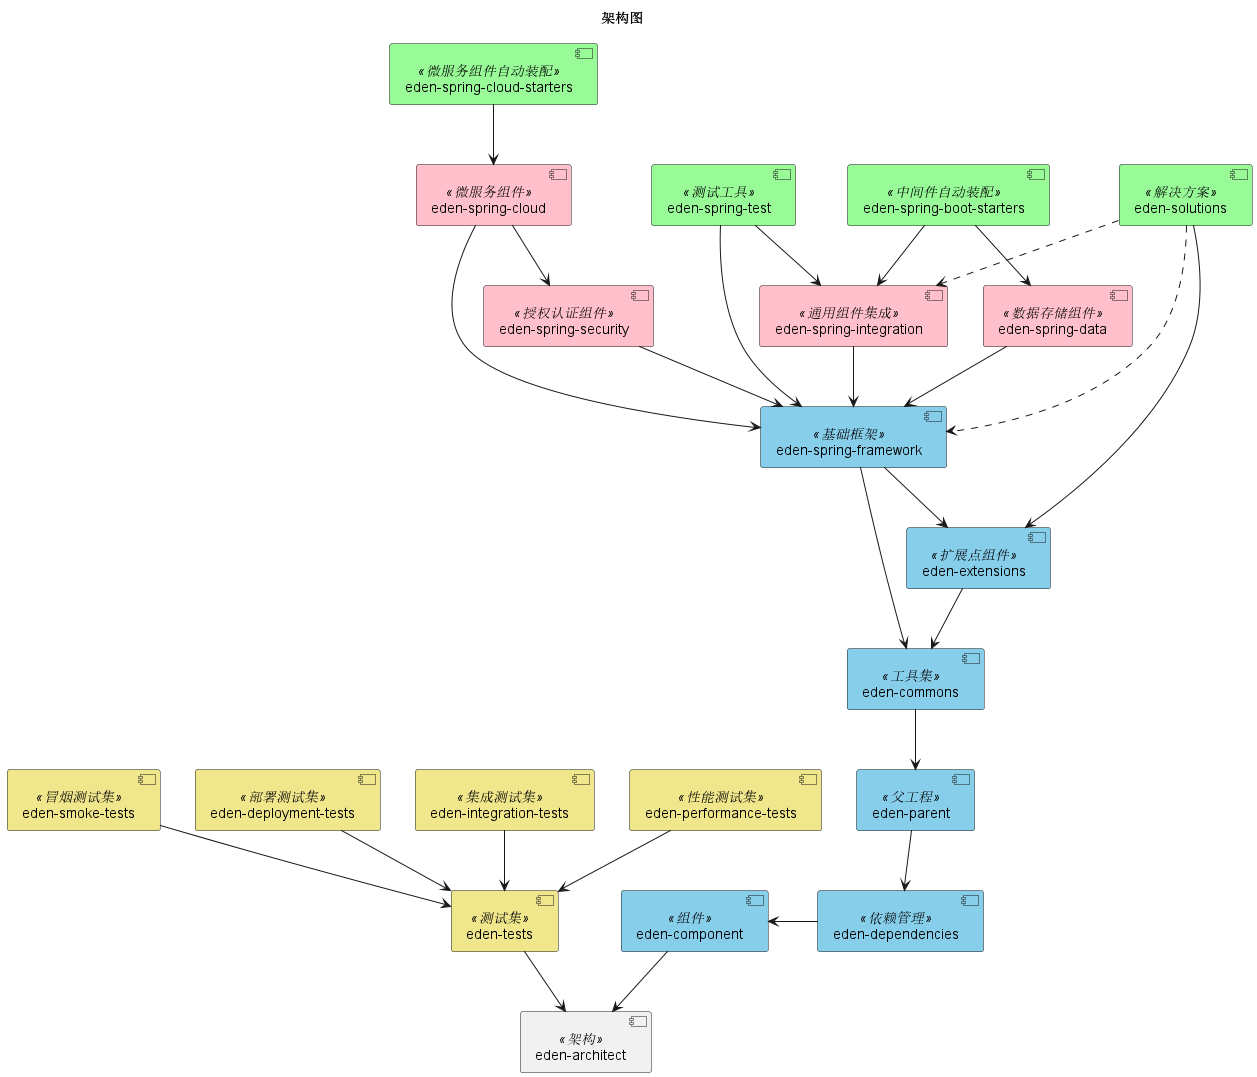

The diagram above was rendered by PlantUML. Its source (embedded in the PNG):
@startuml

!if %variable_exists("$THEME")
title 架构图 - $THEME theme
!else
title 架构图
!endif

'skinparam BackgroundColor transparent

[eden-architect] <<架构>>

[eden-component] <<组件>>
[eden-dependencies] <<依赖管理>>
[eden-parent] <<父工程>>
[eden-commons] <<工具集>>
[eden-extensions] <<扩展点组件>>
[eden-spring-framework] <<基础框架>>
[eden-spring-data] <<数据存储组件>>
[eden-spring-security] <<授权认证组件>>
[eden-spring-integration] <<通用组件集成>>
[eden-spring-boot-starters] <<中间件自动装配>>
[eden-spring-cloud] <<微服务组件>>
[eden-spring-cloud-starters] <<微服务组件自动装配>>
[eden-spring-test] <<测试工具>>
[eden-solutions] <<解决方案>>

[eden-tests] <<测试集>>
[eden-deployment-tests] <<部署测试集>>
[eden-integration-tests] <<集成测试集>>
[eden-performance-tests] <<性能测试集>>
[eden-smoke-tests] <<冒烟测试集>>

skinparam component {
 	backgroundColor<<组件>> SkyBlue
    backgroundColor<<依赖管理>> SkyBlue
    backgroundColor<<父工程>> SkyBlue
    backgroundColor<<工具集>> SkyBlue
    backgroundColor<<扩展点组件>> SkyBlue
    backgroundColor<<基础框架>> SkyBlue
	backgroundColor<<数据存储组件>> Pink
	backgroundColor<<授权认证组件>> Pink
	backgroundColor<<通用组件集成>> Pink
	backgroundColor<<微服务组件>> Pink
    backgroundColor<<中间件自动装配>> PaleGreen
    backgroundColor<<微服务组件自动装配>> PaleGreen
    backgroundColor<<测试工具>> PaleGreen
	backgroundColor<<解决方案>> PaleGreen

	backgroundColor<<测试集>> Khaki
	backgroundColor<<部署测试集>> Khaki
	backgroundColor<<集成测试集>> Khaki
	backgroundColor<<性能测试集>> Khaki
	backgroundColor<<冒烟测试集>> Khaki
}

[eden-component] --> [eden-architect]
[eden-dependencies] -l-> [eden-component]
[eden-parent] --> [eden-dependencies]
[eden-commons] --> [eden-parent]
[eden-extensions] --> [eden-commons]
[eden-spring-framework] --> [eden-commons]
[eden-spring-framework] --> [eden-extensions]
[eden-spring-data] --> [eden-spring-framework]
[eden-spring-security] --> [eden-spring-framework]
[eden-spring-integration] --> [eden-spring-framework]
[eden-spring-cloud] --> [eden-spring-framework]
[eden-spring-cloud] --> [eden-spring-security]
[eden-spring-test] --> [eden-spring-framework]
[eden-spring-test] --> [eden-spring-integration]
[eden-spring-boot-starters] --> [eden-spring-data]
[eden-spring-boot-starters] --> [eden-spring-integration]
[eden-spring-cloud-starters] --> [eden-spring-cloud]
[eden-solutions] --> [eden-extensions]
[eden-solutions] ..> [eden-spring-framework]
[eden-solutions] ..> [eden-spring-integration]

[eden-tests] --> [eden-architect]
[eden-deployment-tests] --> [eden-tests]
[eden-integration-tests] --> [eden-tests]
[eden-performance-tests] --> [eden-tests]
[eden-smoke-tests] --> [eden-tests]

@enduml